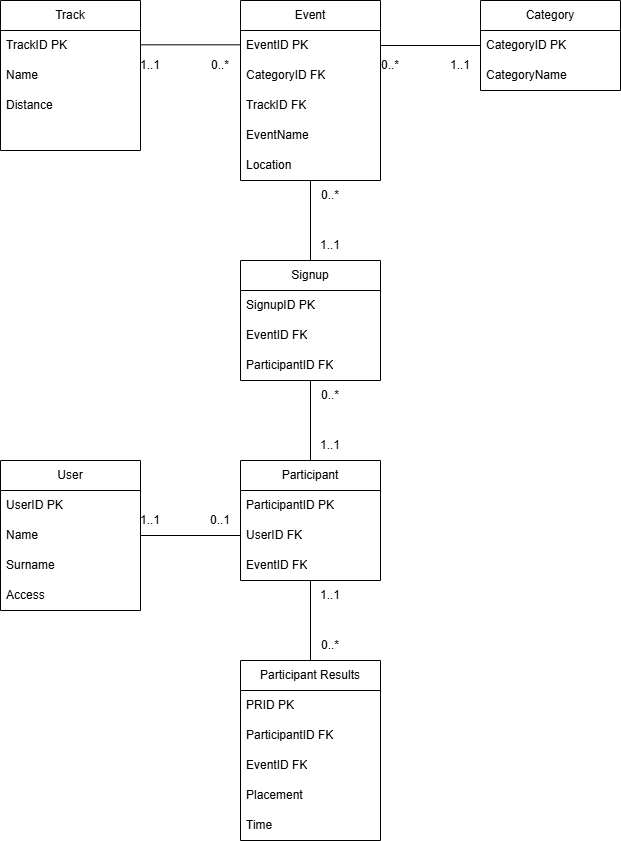

The diagram above was exported from draw.io. Its source (the exported page's mxGraphModel, read from the mxfile embedded in the PNG):
<mxGraphModel dx="1717" dy="878" grid="1" gridSize="10" guides="1" tooltips="1" connect="1" arrows="1" fold="1" page="1" pageScale="1" pageWidth="827" pageHeight="1169" math="0" shadow="0">
  <root>
    <mxCell id="0" />
    <mxCell id="1" parent="0" />
    <mxCell id="ZBz--2PPSZ8R3pcNa3QF-1" parent="1" style="swimlane;fontStyle=0;childLayout=stackLayout;horizontal=1;startSize=30;horizontalStack=0;resizeParent=1;resizeParentMax=0;resizeLast=0;collapsible=1;marginBottom=0;whiteSpace=wrap;html=1;" value="Event" vertex="1">
      <mxGeometry height="180" width="140" x="350" y="100" as="geometry" />
    </mxCell>
    <mxCell id="ZBz--2PPSZ8R3pcNa3QF-2" parent="ZBz--2PPSZ8R3pcNa3QF-1" style="text;strokeColor=none;fillColor=none;align=left;verticalAlign=middle;spacingLeft=4;spacingRight=4;overflow=hidden;points=[[0,0.5],[1,0.5]];portConstraint=eastwest;rotatable=0;whiteSpace=wrap;html=1;" value="EventID PK" vertex="1">
      <mxGeometry height="30" width="140" y="30" as="geometry" />
    </mxCell>
    <mxCell id="ZBz--2PPSZ8R3pcNa3QF-3" parent="ZBz--2PPSZ8R3pcNa3QF-1" style="text;strokeColor=none;fillColor=none;align=left;verticalAlign=middle;spacingLeft=4;spacingRight=4;overflow=hidden;points=[[0,0.5],[1,0.5]];portConstraint=eastwest;rotatable=0;whiteSpace=wrap;html=1;" value="CategoryID FK" vertex="1">
      <mxGeometry height="30" width="140" y="60" as="geometry" />
    </mxCell>
    <mxCell id="ZBz--2PPSZ8R3pcNa3QF-4" parent="ZBz--2PPSZ8R3pcNa3QF-1" style="text;strokeColor=none;fillColor=none;align=left;verticalAlign=middle;spacingLeft=4;spacingRight=4;overflow=hidden;points=[[0,0.5],[1,0.5]];portConstraint=eastwest;rotatable=0;whiteSpace=wrap;html=1;" value="TrackID FK" vertex="1">
      <mxGeometry height="30" width="140" y="90" as="geometry" />
    </mxCell>
    <mxCell id="ZBz--2PPSZ8R3pcNa3QF-28" parent="ZBz--2PPSZ8R3pcNa3QF-1" style="text;strokeColor=none;fillColor=none;align=left;verticalAlign=middle;spacingLeft=4;spacingRight=4;overflow=hidden;points=[[0,0.5],[1,0.5]];portConstraint=eastwest;rotatable=0;whiteSpace=wrap;html=1;" value="EventName" vertex="1">
      <mxGeometry height="30" width="140" y="120" as="geometry" />
    </mxCell>
    <mxCell id="ZBz--2PPSZ8R3pcNa3QF-37" parent="ZBz--2PPSZ8R3pcNa3QF-1" style="text;strokeColor=none;fillColor=none;align=left;verticalAlign=middle;spacingLeft=4;spacingRight=4;overflow=hidden;points=[[0,0.5],[1,0.5]];portConstraint=eastwest;rotatable=0;whiteSpace=wrap;html=1;" value="Location" vertex="1">
      <mxGeometry height="30" width="140" y="150" as="geometry" />
    </mxCell>
    <mxCell id="ZBz--2PPSZ8R3pcNa3QF-5" parent="1" style="swimlane;fontStyle=0;childLayout=stackLayout;horizontal=1;startSize=30;horizontalStack=0;resizeParent=1;resizeParentMax=0;resizeLast=0;collapsible=1;marginBottom=0;whiteSpace=wrap;html=1;" value="Participant" vertex="1">
      <mxGeometry height="120" width="140" x="350" y="560" as="geometry" />
    </mxCell>
    <mxCell id="ZBz--2PPSZ8R3pcNa3QF-6" parent="ZBz--2PPSZ8R3pcNa3QF-5" style="text;strokeColor=none;fillColor=none;align=left;verticalAlign=middle;spacingLeft=4;spacingRight=4;overflow=hidden;points=[[0,0.5],[1,0.5]];portConstraint=eastwest;rotatable=0;whiteSpace=wrap;html=1;" value="ParticipantID PK" vertex="1">
      <mxGeometry height="30" width="140" y="30" as="geometry" />
    </mxCell>
    <mxCell id="ZBz--2PPSZ8R3pcNa3QF-7" parent="ZBz--2PPSZ8R3pcNa3QF-5" style="text;strokeColor=none;fillColor=none;align=left;verticalAlign=middle;spacingLeft=4;spacingRight=4;overflow=hidden;points=[[0,0.5],[1,0.5]];portConstraint=eastwest;rotatable=0;whiteSpace=wrap;html=1;" value="UserID FK" vertex="1">
      <mxGeometry height="30" width="140" y="60" as="geometry" />
    </mxCell>
    <mxCell id="ZBz--2PPSZ8R3pcNa3QF-8" parent="ZBz--2PPSZ8R3pcNa3QF-5" style="text;strokeColor=none;fillColor=none;align=left;verticalAlign=middle;spacingLeft=4;spacingRight=4;overflow=hidden;points=[[0,0.5],[1,0.5]];portConstraint=eastwest;rotatable=0;whiteSpace=wrap;html=1;" value="EventID FK" vertex="1">
      <mxGeometry height="30" width="140" y="90" as="geometry" />
    </mxCell>
    <mxCell id="ZBz--2PPSZ8R3pcNa3QF-9" parent="1" style="swimlane;fontStyle=0;childLayout=stackLayout;horizontal=1;startSize=30;horizontalStack=0;resizeParent=1;resizeParentMax=0;resizeLast=0;collapsible=1;marginBottom=0;whiteSpace=wrap;html=1;" value="Track" vertex="1">
      <mxGeometry height="150" width="140" x="110" y="100" as="geometry" />
    </mxCell>
    <mxCell id="ZBz--2PPSZ8R3pcNa3QF-10" parent="ZBz--2PPSZ8R3pcNa3QF-9" style="text;strokeColor=none;fillColor=none;align=left;verticalAlign=middle;spacingLeft=4;spacingRight=4;overflow=hidden;points=[[0,0.5],[1,0.5]];portConstraint=eastwest;rotatable=0;whiteSpace=wrap;html=1;" value="TrackID PK" vertex="1">
      <mxGeometry height="30" width="140" y="30" as="geometry" />
    </mxCell>
    <mxCell id="ZBz--2PPSZ8R3pcNa3QF-11" parent="ZBz--2PPSZ8R3pcNa3QF-9" style="text;strokeColor=none;fillColor=none;align=left;verticalAlign=middle;spacingLeft=4;spacingRight=4;overflow=hidden;points=[[0,0.5],[1,0.5]];portConstraint=eastwest;rotatable=0;whiteSpace=wrap;html=1;" value="Name" vertex="1">
      <mxGeometry height="30" width="140" y="60" as="geometry" />
    </mxCell>
    <mxCell id="ZBz--2PPSZ8R3pcNa3QF-12" parent="ZBz--2PPSZ8R3pcNa3QF-9" style="text;strokeColor=none;fillColor=none;align=left;verticalAlign=middle;spacingLeft=4;spacingRight=4;overflow=hidden;points=[[0,0.5],[1,0.5]];portConstraint=eastwest;rotatable=0;whiteSpace=wrap;html=1;" value="Distance" vertex="1">
      <mxGeometry height="30" width="140" y="90" as="geometry" />
    </mxCell>
    <mxCell id="ZBz--2PPSZ8R3pcNa3QF-36" parent="ZBz--2PPSZ8R3pcNa3QF-9" style="text;strokeColor=none;fillColor=none;align=left;verticalAlign=middle;spacingLeft=4;spacingRight=4;overflow=hidden;points=[[0,0.5],[1,0.5]];portConstraint=eastwest;rotatable=0;whiteSpace=wrap;html=1;" vertex="1">
      <mxGeometry height="30" width="140" y="120" as="geometry" />
    </mxCell>
    <mxCell id="ZBz--2PPSZ8R3pcNa3QF-13" parent="1" style="swimlane;fontStyle=0;childLayout=stackLayout;horizontal=1;startSize=30;horizontalStack=0;resizeParent=1;resizeParentMax=0;resizeLast=0;collapsible=1;marginBottom=0;whiteSpace=wrap;html=1;" value="Category" vertex="1">
      <mxGeometry height="90" width="140" x="590" y="100" as="geometry" />
    </mxCell>
    <mxCell id="ZBz--2PPSZ8R3pcNa3QF-14" parent="ZBz--2PPSZ8R3pcNa3QF-13" style="text;strokeColor=none;fillColor=none;align=left;verticalAlign=middle;spacingLeft=4;spacingRight=4;overflow=hidden;points=[[0,0.5],[1,0.5]];portConstraint=eastwest;rotatable=0;whiteSpace=wrap;html=1;" value="CategoryID PK" vertex="1">
      <mxGeometry height="30" width="140" y="30" as="geometry" />
    </mxCell>
    <mxCell id="ZBz--2PPSZ8R3pcNa3QF-15" parent="ZBz--2PPSZ8R3pcNa3QF-13" style="text;strokeColor=none;fillColor=none;align=left;verticalAlign=middle;spacingLeft=4;spacingRight=4;overflow=hidden;points=[[0,0.5],[1,0.5]];portConstraint=eastwest;rotatable=0;whiteSpace=wrap;html=1;" value="CategoryName&amp;nbsp;" vertex="1">
      <mxGeometry height="30" width="140" y="60" as="geometry" />
    </mxCell>
    <mxCell id="ZBz--2PPSZ8R3pcNa3QF-17" parent="1" style="swimlane;fontStyle=0;childLayout=stackLayout;horizontal=1;startSize=30;horizontalStack=0;resizeParent=1;resizeParentMax=0;resizeLast=0;collapsible=1;marginBottom=0;whiteSpace=wrap;html=1;" value="Participant Results" vertex="1">
      <mxGeometry height="180" width="140" x="350" y="760" as="geometry" />
    </mxCell>
    <mxCell id="ZBz--2PPSZ8R3pcNa3QF-18" parent="ZBz--2PPSZ8R3pcNa3QF-17" style="text;strokeColor=none;fillColor=none;align=left;verticalAlign=middle;spacingLeft=4;spacingRight=4;overflow=hidden;points=[[0,0.5],[1,0.5]];portConstraint=eastwest;rotatable=0;whiteSpace=wrap;html=1;" value="PRID PK" vertex="1">
      <mxGeometry height="30" width="140" y="30" as="geometry" />
    </mxCell>
    <mxCell id="ZBz--2PPSZ8R3pcNa3QF-19" parent="ZBz--2PPSZ8R3pcNa3QF-17" style="text;strokeColor=none;fillColor=none;align=left;verticalAlign=middle;spacingLeft=4;spacingRight=4;overflow=hidden;points=[[0,0.5],[1,0.5]];portConstraint=eastwest;rotatable=0;whiteSpace=wrap;html=1;" value="ParticipantID FK" vertex="1">
      <mxGeometry height="30" width="140" y="60" as="geometry" />
    </mxCell>
    <mxCell id="ZBz--2PPSZ8R3pcNa3QF-20" parent="ZBz--2PPSZ8R3pcNa3QF-17" style="text;strokeColor=none;fillColor=none;align=left;verticalAlign=middle;spacingLeft=4;spacingRight=4;overflow=hidden;points=[[0,0.5],[1,0.5]];portConstraint=eastwest;rotatable=0;whiteSpace=wrap;html=1;" value="EventID FK" vertex="1">
      <mxGeometry height="30" width="140" y="90" as="geometry" />
    </mxCell>
    <mxCell id="ZBz--2PPSZ8R3pcNa3QF-34" parent="ZBz--2PPSZ8R3pcNa3QF-17" style="text;strokeColor=none;fillColor=none;align=left;verticalAlign=middle;spacingLeft=4;spacingRight=4;overflow=hidden;points=[[0,0.5],[1,0.5]];portConstraint=eastwest;rotatable=0;whiteSpace=wrap;html=1;" value="Placement" vertex="1">
      <mxGeometry height="30" width="140" y="120" as="geometry" />
    </mxCell>
    <mxCell id="ZBz--2PPSZ8R3pcNa3QF-35" parent="ZBz--2PPSZ8R3pcNa3QF-17" style="text;strokeColor=none;fillColor=none;align=left;verticalAlign=middle;spacingLeft=4;spacingRight=4;overflow=hidden;points=[[0,0.5],[1,0.5]];portConstraint=eastwest;rotatable=0;whiteSpace=wrap;html=1;" value="Time" vertex="1">
      <mxGeometry height="30" width="140" y="150" as="geometry" />
    </mxCell>
    <mxCell id="ZBz--2PPSZ8R3pcNa3QF-21" parent="1" style="swimlane;fontStyle=0;childLayout=stackLayout;horizontal=1;startSize=30;horizontalStack=0;resizeParent=1;resizeParentMax=0;resizeLast=0;collapsible=1;marginBottom=0;whiteSpace=wrap;html=1;" value="User" vertex="1">
      <mxGeometry height="150" width="140" x="110" y="560" as="geometry" />
    </mxCell>
    <mxCell id="ZBz--2PPSZ8R3pcNa3QF-22" parent="ZBz--2PPSZ8R3pcNa3QF-21" style="text;strokeColor=none;fillColor=none;align=left;verticalAlign=middle;spacingLeft=4;spacingRight=4;overflow=hidden;points=[[0,0.5],[1,0.5]];portConstraint=eastwest;rotatable=0;whiteSpace=wrap;html=1;" value="UserID PK" vertex="1">
      <mxGeometry height="30" width="140" y="30" as="geometry" />
    </mxCell>
    <mxCell id="ZBz--2PPSZ8R3pcNa3QF-23" parent="ZBz--2PPSZ8R3pcNa3QF-21" style="text;strokeColor=none;fillColor=none;align=left;verticalAlign=middle;spacingLeft=4;spacingRight=4;overflow=hidden;points=[[0,0.5],[1,0.5]];portConstraint=eastwest;rotatable=0;whiteSpace=wrap;html=1;" value="Name" vertex="1">
      <mxGeometry height="30" width="140" y="60" as="geometry" />
    </mxCell>
    <mxCell id="ZBz--2PPSZ8R3pcNa3QF-24" parent="ZBz--2PPSZ8R3pcNa3QF-21" style="text;strokeColor=none;fillColor=none;align=left;verticalAlign=middle;spacingLeft=4;spacingRight=4;overflow=hidden;points=[[0,0.5],[1,0.5]];portConstraint=eastwest;rotatable=0;whiteSpace=wrap;html=1;" value="Surname" vertex="1">
      <mxGeometry height="30" width="140" y="90" as="geometry" />
    </mxCell>
    <mxCell id="ZBz--2PPSZ8R3pcNa3QF-25" parent="ZBz--2PPSZ8R3pcNa3QF-21" style="text;strokeColor=none;fillColor=none;align=left;verticalAlign=middle;spacingLeft=4;spacingRight=4;overflow=hidden;points=[[0,0.5],[1,0.5]];portConstraint=eastwest;rotatable=0;whiteSpace=wrap;html=1;" value="Access" vertex="1">
      <mxGeometry height="30" width="140" y="120" as="geometry" />
    </mxCell>
    <mxCell id="ZBz--2PPSZ8R3pcNa3QF-30" parent="1" style="swimlane;fontStyle=0;childLayout=stackLayout;horizontal=1;startSize=30;horizontalStack=0;resizeParent=1;resizeParentMax=0;resizeLast=0;collapsible=1;marginBottom=0;whiteSpace=wrap;html=1;" value="Signup" vertex="1">
      <mxGeometry height="120" width="140" x="350" y="360" as="geometry" />
    </mxCell>
    <mxCell id="ZBz--2PPSZ8R3pcNa3QF-31" parent="ZBz--2PPSZ8R3pcNa3QF-30" style="text;strokeColor=none;fillColor=none;align=left;verticalAlign=middle;spacingLeft=4;spacingRight=4;overflow=hidden;points=[[0,0.5],[1,0.5]];portConstraint=eastwest;rotatable=0;whiteSpace=wrap;html=1;" value="SignupID PK" vertex="1">
      <mxGeometry height="30" width="140" y="30" as="geometry" />
    </mxCell>
    <mxCell id="ZBz--2PPSZ8R3pcNa3QF-32" parent="ZBz--2PPSZ8R3pcNa3QF-30" style="text;strokeColor=none;fillColor=none;align=left;verticalAlign=middle;spacingLeft=4;spacingRight=4;overflow=hidden;points=[[0,0.5],[1,0.5]];portConstraint=eastwest;rotatable=0;whiteSpace=wrap;html=1;" value="EventID FK" vertex="1">
      <mxGeometry height="30" width="140" y="60" as="geometry" />
    </mxCell>
    <mxCell id="ZBz--2PPSZ8R3pcNa3QF-33" parent="ZBz--2PPSZ8R3pcNa3QF-30" style="text;strokeColor=none;fillColor=none;align=left;verticalAlign=middle;spacingLeft=4;spacingRight=4;overflow=hidden;points=[[0,0.5],[1,0.5]];portConstraint=eastwest;rotatable=0;whiteSpace=wrap;html=1;" value="ParticipantID FK" vertex="1">
      <mxGeometry height="30" width="140" y="90" as="geometry" />
    </mxCell>
    <mxCell id="ZBz--2PPSZ8R3pcNa3QF-38" edge="1" parent="1" source="ZBz--2PPSZ8R3pcNa3QF-23" style="endArrow=none;html=1;rounded=0;exitX=1;exitY=0.5;exitDx=0;exitDy=0;entryX=0;entryY=0.5;entryDx=0;entryDy=0;" target="ZBz--2PPSZ8R3pcNa3QF-7" value="">
      <mxGeometry height="50" relative="1" width="50" as="geometry">
        <mxPoint x="250" y="430" as="sourcePoint" />
        <mxPoint x="300" y="380" as="targetPoint" />
      </mxGeometry>
    </mxCell>
    <mxCell id="ZBz--2PPSZ8R3pcNa3QF-39" edge="1" parent="1" source="ZBz--2PPSZ8R3pcNa3QF-5" style="endArrow=none;html=1;rounded=0;exitX=0.5;exitY=0;exitDx=0;exitDy=0;" value="">
      <mxGeometry height="50" relative="1" width="50" as="geometry">
        <mxPoint x="250" y="430" as="sourcePoint" />
        <mxPoint x="420" y="480" as="targetPoint" />
      </mxGeometry>
    </mxCell>
    <mxCell id="ZBz--2PPSZ8R3pcNa3QF-40" edge="1" parent="1" style="endArrow=none;html=1;rounded=0;entryX=0;entryY=0.5;entryDx=0;entryDy=0;exitX=1;exitY=0.5;exitDx=0;exitDy=0;" value="">
      <mxGeometry height="50" relative="1" width="50" as="geometry">
        <mxPoint x="250" y="144.32999999999998" as="sourcePoint" />
        <mxPoint x="350" y="144.32999999999998" as="targetPoint" />
      </mxGeometry>
    </mxCell>
    <mxCell id="ZBz--2PPSZ8R3pcNa3QF-41" edge="1" parent="1" source="ZBz--2PPSZ8R3pcNa3QF-2" style="endArrow=none;html=1;rounded=0;entryX=0;entryY=0.5;entryDx=0;entryDy=0;exitX=1;exitY=0.5;exitDx=0;exitDy=0;" target="ZBz--2PPSZ8R3pcNa3QF-14" value="">
      <mxGeometry height="50" relative="1" width="50" as="geometry">
        <mxPoint x="250" y="400" as="sourcePoint" />
        <mxPoint x="300" y="350" as="targetPoint" />
      </mxGeometry>
    </mxCell>
    <mxCell id="ZBz--2PPSZ8R3pcNa3QF-42" edge="1" parent="1" source="ZBz--2PPSZ8R3pcNa3QF-30" style="endArrow=none;html=1;rounded=0;exitX=0.5;exitY=0;exitDx=0;exitDy=0;" target="ZBz--2PPSZ8R3pcNa3QF-37" value="">
      <mxGeometry height="50" relative="1" width="50" as="geometry">
        <mxPoint x="250" y="330" as="sourcePoint" />
        <mxPoint x="300" y="280" as="targetPoint" />
      </mxGeometry>
    </mxCell>
    <mxCell id="ZBz--2PPSZ8R3pcNa3QF-43" edge="1" parent="1" style="endArrow=none;html=1;rounded=0;entryX=0.5;entryY=0;entryDx=0;entryDy=0;" target="ZBz--2PPSZ8R3pcNa3QF-17" value="">
      <mxGeometry height="50" relative="1" width="50" as="geometry">
        <mxPoint x="420" y="680" as="sourcePoint" />
        <mxPoint x="300" y="650" as="targetPoint" />
      </mxGeometry>
    </mxCell>
    <mxCell id="ZBz--2PPSZ8R3pcNa3QF-45" parent="1" style="text;html=1;whiteSpace=wrap;strokeColor=none;fillColor=none;align=center;verticalAlign=middle;rounded=0;" value="1..1" vertex="1">
      <mxGeometry height="30" width="60" x="230" y="605" as="geometry" />
    </mxCell>
    <mxCell id="ZBz--2PPSZ8R3pcNa3QF-46" parent="1" style="text;html=1;whiteSpace=wrap;strokeColor=none;fillColor=none;align=center;verticalAlign=middle;rounded=0;" value="0..1" vertex="1">
      <mxGeometry height="30" width="60" x="300" y="605" as="geometry" />
    </mxCell>
    <mxCell id="ZBz--2PPSZ8R3pcNa3QF-47" parent="1" style="text;html=1;whiteSpace=wrap;strokeColor=none;fillColor=none;align=center;verticalAlign=middle;rounded=0;" value="1..1" vertex="1">
      <mxGeometry height="30" width="60" x="410" y="530" as="geometry" />
    </mxCell>
    <mxCell id="ZBz--2PPSZ8R3pcNa3QF-48" parent="1" style="text;html=1;whiteSpace=wrap;strokeColor=none;fillColor=none;align=center;verticalAlign=middle;rounded=0;" value="0..*" vertex="1">
      <mxGeometry height="30" width="60" x="410" y="480" as="geometry" />
    </mxCell>
    <mxCell id="ZBz--2PPSZ8R3pcNa3QF-49" parent="1" style="text;html=1;whiteSpace=wrap;strokeColor=none;fillColor=none;align=center;verticalAlign=middle;rounded=0;" value="0..*" vertex="1">
      <mxGeometry height="30" width="60" x="410" y="280" as="geometry" />
    </mxCell>
    <mxCell id="ZBz--2PPSZ8R3pcNa3QF-50" parent="1" style="text;html=1;whiteSpace=wrap;strokeColor=none;fillColor=none;align=center;verticalAlign=middle;rounded=0;" value="1..1" vertex="1">
      <mxGeometry height="30" width="60" x="410" y="330" as="geometry" />
    </mxCell>
    <mxCell id="ZBz--2PPSZ8R3pcNa3QF-51" parent="1" style="text;html=1;whiteSpace=wrap;strokeColor=none;fillColor=none;align=center;verticalAlign=middle;rounded=0;" value="1..1" vertex="1">
      <mxGeometry height="30" width="60" x="230" y="150" as="geometry" />
    </mxCell>
    <mxCell id="ZBz--2PPSZ8R3pcNa3QF-52" parent="1" style="text;html=1;whiteSpace=wrap;strokeColor=none;fillColor=none;align=center;verticalAlign=middle;rounded=0;" value="0..*" vertex="1">
      <mxGeometry height="30" width="60" x="300" y="150" as="geometry" />
    </mxCell>
    <mxCell id="ZBz--2PPSZ8R3pcNa3QF-53" parent="1" style="text;html=1;whiteSpace=wrap;strokeColor=none;fillColor=none;align=center;verticalAlign=middle;rounded=0;" value="0..*" vertex="1">
      <mxGeometry height="30" width="60" x="470" y="150" as="geometry" />
    </mxCell>
    <mxCell id="ZBz--2PPSZ8R3pcNa3QF-54" parent="1" style="text;html=1;whiteSpace=wrap;strokeColor=none;fillColor=none;align=center;verticalAlign=middle;rounded=0;" value="1..1" vertex="1">
      <mxGeometry height="30" width="60" x="540" y="150" as="geometry" />
    </mxCell>
    <mxCell id="ZBz--2PPSZ8R3pcNa3QF-55" parent="1" style="text;html=1;whiteSpace=wrap;strokeColor=none;fillColor=none;align=center;verticalAlign=middle;rounded=0;" value="0..*" vertex="1">
      <mxGeometry height="30" width="60" x="410" y="730" as="geometry" />
    </mxCell>
    <mxCell id="ZBz--2PPSZ8R3pcNa3QF-56" parent="1" style="text;html=1;whiteSpace=wrap;strokeColor=none;fillColor=none;align=center;verticalAlign=middle;rounded=0;" value="1..1" vertex="1">
      <mxGeometry height="30" width="60" x="410" y="680" as="geometry" />
    </mxCell>
  </root>
</mxGraphModel>